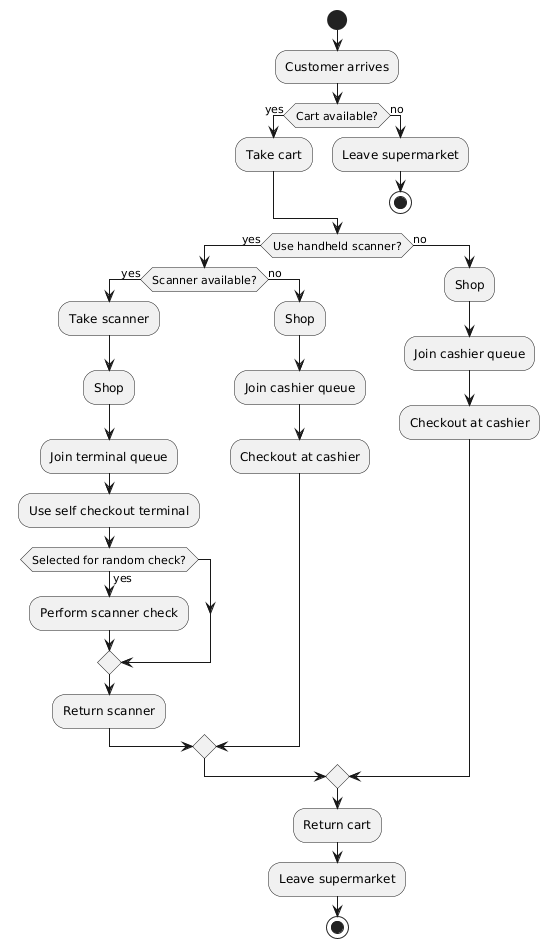

The diagram above was rendered by PlantUML. Its source (embedded in the PNG):
@startuml
start

:Customer arrives;

if (Cart available?) then (yes)
  :Take cart;
else (no)
  :Leave supermarket;
  stop
endif

if (Use handheld scanner?) then (yes)

  if (Scanner available?) then (yes)
    :Take scanner;
    :Shop;
    :Join terminal queue;
    :Use self checkout terminal;

    if (Selected for random check?) then (yes)
      :Perform scanner check;
    endif

    :Return scanner;

  else (no)
    :Shop;
    :Join cashier queue;
    :Checkout at cashier;
  endif

else (no)
  :Shop;
  :Join cashier queue;
  :Checkout at cashier;
endif

:Return cart;
:Leave supermarket;

stop
@enduml